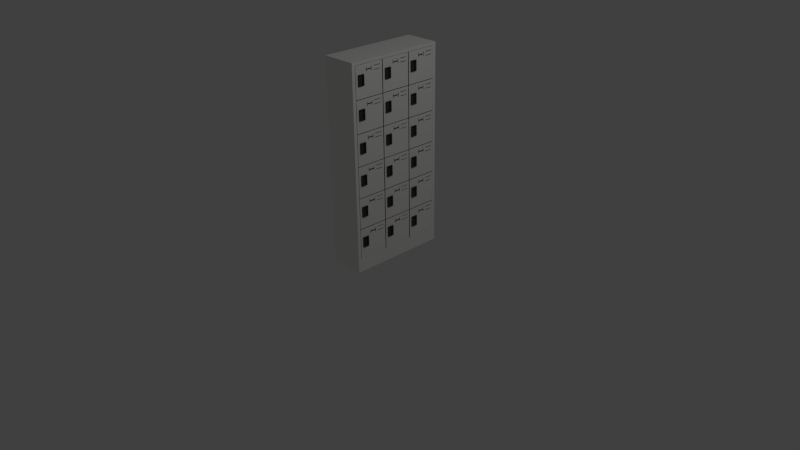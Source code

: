 # Source: Locker.blend  (saved by Blender 2.70.0; exported with 4.5.12 LTS)
import bpy
from mathutils import Matrix  # noqa: F401  (used for matrix-valued properties, if any)

bpy.ops.wm.read_factory_settings(use_empty=True)
scene = bpy.context.scene
scene.name = 'Scene'

# ---- collections
col_collection_1 = bpy.data.collections.new('Collection 1'); scene.collection.children.link(col_collection_1)

# ---- materials (node trees are filled in below, after node groups)
mat_material = bpy.data.materials.new('Material')
mat_material.alpha_threshold = 0.0
mat_material.use_transparent_shadow = False
mat_material.diffuse_color = (0.6383, 0.6383, 0.6383, 1.0)
mat_material.roughness = 0.5
mat_material.line_color = (0.0, 0.0, 0.0, 1.0)
mat_base_material = bpy.data.materials.new('Base-Material')
mat_base_material.alpha_threshold = 0.0
mat_base_material.use_transparent_shadow = False
mat_base_material.diffuse_color = (0.9551, 0.9461, 0.9191, 1.0)
mat_base_material.roughness = 0.5
mat_base_material.line_color = (0.0, 0.0, 0.0, 1.0)
mat_knob_material = bpy.data.materials.new('Knob-Material')
mat_knob_material.alpha_threshold = 0.0
mat_knob_material.use_transparent_shadow = False
mat_knob_material.diffuse_color = (0.06072, 0.06072, 0.06072, 1.0)
mat_knob_material.roughness = 0.5
mat_knob_material.specular_intensity = 0.6736
mat_knob_material.line_color = (0.0, 0.0, 0.0, 1.0)

# ---- material node trees

# ---- world
world_world = bpy.data.worlds.new('World'); scene.world = world_world
world_world.color = (0.05088, 0.05088, 0.05088)
world_world.use_sun_shadow = False
world_world.sun_shadow_jitter_overblur = 0.0
world_world.cycles.sampling_method = 'MANUAL'
world_world.cycles.sample_map_resolution = 256

# ---- cameras
cam_camera = bpy.data.cameras.new('Camera')
cam_camera.clip_end = 100.0
cam_camera.lens = 35.0
cam_camera.sensor_width = 32.0
cam_camera.sensor_height = 18.0
cam_camera.ortho_scale = 7.314
cam_camera.dof.focus_distance = 0.0
cam_camera.dof.aperture_fstop = 128.0

# ---- lights
light_lamp = bpy.data.lights.new('Lamp', 'POINT')
light_lamp.transmission_factor = 0.0
light_lamp.cutoff_distance = 30.0
light_lamp.energy = 100.0
light_lamp.shadow_buffer_clip_start = 1.001
light_lamp.shadow_soft_size = 0.1
light_lamp.shadow_maximum_resolution = 0.006
light_lamp.use_absolute_resolution = True
light_lamp.cycles.use_multiple_importance_sampling = False

# ---- meshes
me_plane = bpy.data.meshes.new('Plane')
me_plane.from_pydata([(-1.0, -1.0, 0.0), (1.0, -1.0, 0.0), (-1.0, 1.0, 0.0), (1.0, 1.0, 0.0)], [], [(0, 1, 3, 2)])
me_plane.materials.append(mat_material)
me_plane.use_remesh_preserve_volume = False
me_plane.use_remesh_preserve_attributes = False
me_plane.use_mirror_vertex_groups = False
me_plane.update()
me_cube_002 = bpy.data.meshes.new('Cube.002')
me_cube_002.from_pydata([(-1.0, -1.0, -1.0), (-1.0, 1.0, -1.0), (1.0, 1.0, -1.0), (1.0, -1.0, -1.0), (-1.0, -1.0, 1.0), (-1.0, 1.0, 1.0), (1.0, 1.0, 1.0), (1.0, -1.0, 1.0), (-1.0, -1.0, -0.9715), (-1.0, 1.0, -0.9715), (1.0, 1.0, -0.9715), (1.0, -1.0, -0.9715), (-1.0, -1.0, 0.8683), (-1.0, 1.0, 0.8683), (1.0, 1.0, 0.8683), (1.0, -1.0, 0.8683), (-1.0, 0.9353, 1.0), (-1.0, 0.9353, -1.0), (1.0, 0.9353, 1.0), (1.0, 0.9353, -1.0), (-1.0, 0.9353, -0.9715), (1.0, 0.9353, -0.9715), (-1.0, 0.9353, 0.8683), (1.0, 0.9353, 0.8683), (-1.0, -0.935, -1.0), (1.0, -0.935, 1.0), (-1.0, -0.935, -0.9715), (-1.0, -0.935, 0.8683), (-1.0, -0.935, 1.0), (1.0, -0.935, -1.0), (1.0, -0.935, -0.9715), (1.0, -0.935, 0.8683), (-0.9704, 0.9353, -0.9715), (-0.9704, 0.9353, 0.8683), (-0.9704, -0.935, -0.9715), (-0.9704, -0.935, 0.8683)], [], [(20, 9, 1, 17), (9, 10, 2, 1), (30, 11, 3, 29), (11, 8, 0, 3), (17, 1, 2, 19), (18, 6, 5, 16), (22, 13, 9, 20), (13, 14, 10, 9), (31, 15, 11, 30), (15, 12, 8, 11), (16, 5, 13, 22), (5, 6, 14, 13), (25, 7, 15, 31), (7, 4, 12, 15), (26, 20, 17, 24), (10, 21, 19, 2), (24, 17, 19, 29), (25, 18, 16, 28), (27, 22, 20, 26), (14, 23, 21, 10), (28, 16, 22, 27), (6, 18, 23, 14), (21, 30, 29, 19), (31, 30, 34, 35), (18, 25, 31, 23), (8, 26, 24, 0), (0, 24, 29, 3), (7, 25, 28, 4), (12, 27, 26, 8), (4, 28, 27, 12), (33, 35, 34, 32), (23, 31, 35, 33), (30, 21, 32, 34), (21, 23, 33, 32)])
me_cube_002.materials.append(mat_base_material)
me_cube_002.use_remesh_preserve_volume = False
me_cube_002.use_remesh_preserve_attributes = False
me_cube_002.use_mirror_vertex_groups = False
me_cube_002.update()
me_cube = bpy.data.meshes.new('Cube')
me_cube.from_pydata([(0.3191, -0.1739, 0.7875), (0.3771, -0.1739, 0.6806), (0.3191, 0.1707, 0.7875), (0.3771, 0.1707, 0.6806), (0.3191, -0.1739, 0.6019), (0.3771, -0.1739, 0.495), (0.3191, 0.1707, 0.6019), (0.3771, 0.1707, 0.495), (0.4624, 1.0, -1.0), (0.4624, -1.0, -1.0), (0.4624, 1.0, 1.0), (0.4624, -1.0, 1.0), (0.4624, -0.8283, -1.0), (0.4624, -0.8283, 1.0), (0.4624, -0.4343, -1.0), (0.4624, -0.4343, 1.0), (0.4624, 1.0, 0.4106), (0.4624, -1.0, 0.4106), (0.4624, -0.8283, 0.4106), (0.4624, -0.4343, 0.4106), (0.4624, -0.8283, -0.2186), (0.4624, -0.4343, -0.2186), (0.4624, 1.0, -0.2186), (0.4624, -1.0, -0.2186), (0.4624, 1.0, 0.4996), (0.4624, -1.0, 0.4996), (0.4624, -0.8283, 0.4996), (0.4624, -0.4343, 0.4996), (0.4624, 1.0, 0.7832), (0.4624, -1.0, 0.7832), (0.4624, -0.8283, 0.7832), (0.4624, -0.4343, 0.7832), (0.4624, 0.2094, -1.0), (0.4624, 0.2094, 1.0), (0.4624, 0.2094, 0.4106), (0.4624, 0.2094, -0.2186), (0.4624, 0.2094, 0.4996), (0.4624, 0.2094, 0.7832), (0.4624, -0.2179, 0.4106), (0.4624, -0.2179, -0.2186), (0.4624, -0.2179, 0.4996), (0.4624, -0.2179, 0.7832), (0.4624, -0.2179, -1.0), (0.4624, -0.2179, 1.0), (0.4624, 0.2094, 0.4996), (0.4624, 0.2094, 0.7832), (0.4624, -0.2179, 0.4996), (0.4624, -0.2179, 0.7832), (0.4624, 1.0, 0.7451), (0.4624, 0.2094, 0.7451), (0.4624, 0.2094, 0.7451), (0.4624, 1.0, 0.5382), (0.4624, 0.2094, 0.5382), (0.4624, 0.2094, 0.5382), (0.4624, 0.3764, -1.0), (0.4624, 0.3764, 1.0), (0.4624, 0.3764, 0.4106), (0.4624, 0.3764, -0.2186), (0.4624, 0.3764, 0.4996), (0.4624, 0.3764, 0.7832), (0.4624, 0.3764, 0.7451), (0.4624, 0.3764, 0.5382), (0.4624, 0.8441, -1.0), (0.4624, 0.8441, 1.0), (0.4624, 0.8441, 0.4106), (0.4624, 0.8441, -0.2186), (0.4624, 0.8441, 0.4996), (0.4624, 0.8441, 0.7832), (0.4624, 0.8441, 0.7451), (0.4624, 0.8441, 0.5382)], [], [(0, 1, 3, 2), (4, 5, 7, 6), (30, 13, 11, 29), (31, 15, 13, 30), (41, 43, 15, 31), (20, 18, 17, 23), (18, 26, 25, 17), (39, 38, 19, 21), (12, 20, 23, 9), (14, 21, 20, 12), (42, 39, 21, 14), (19, 27, 26, 18), (38, 40, 27, 19), (26, 30, 29, 25), (27, 31, 30, 26), (40, 41, 31, 27), (59, 55, 33, 37), (57, 56, 34, 35), (54, 57, 35, 32), (56, 58, 36, 34), (60, 59, 37, 49), (37, 33, 43, 41), (35, 34, 38, 39), (32, 35, 39, 42), (34, 36, 40, 38), (41, 40, 46, 47), (37, 41, 47, 45), (40, 36, 44, 46), (49, 37, 45, 50), (61, 60, 49, 52), (52, 49, 50, 53), (58, 61, 52, 36), (36, 52, 53, 44), (67, 63, 55, 59), (65, 64, 56, 57), (62, 65, 57, 54), (64, 66, 58, 56), (69, 68, 60, 61), (28, 10, 63, 67), (22, 16, 64, 65), (8, 22, 65, 62), (16, 24, 66, 64), (48, 28, 67, 68), (51, 48, 68, 69), (24, 51, 69, 66)])
me_cube.materials.append(mat_base_material)
me_cube.use_remesh_preserve_volume = False
me_cube.use_remesh_preserve_attributes = False
me_cube.use_mirror_vertex_groups = False
me_cube.update()
me_cube_001 = bpy.data.meshes.new('Cube.001')
me_cube_001.from_pydata([(2.479, -0.4169, 0.432), (2.479, -0.8352, 0.432), (-3.701, -0.8352, 0.432), (-3.701, -0.4169, 0.432), (2.479, -0.4169, -0.2344), (2.479, -0.8352, -0.2344), (-3.701, -0.8352, -0.2344), (-3.701, -0.4169, -0.2344), (2.479, -0.4544, -0.2344), (2.479, -0.4544, 0.432), (-3.701, -0.4544, -0.2344), (-3.701, -0.4544, 0.432), (2.479, -0.78, -0.2344), (-3.701, -0.78, 0.432), (2.479, -0.78, 0.432), (-3.701, -0.78, -0.2344), (2.479, -0.4169, 0.407), (2.479, -0.8352, 0.407), (-3.701, -0.8352, 0.407), (-3.701, -0.4169, 0.407), (2.479, -0.4544, 0.407), (-3.701, -0.4544, 0.407), (2.479, -0.78, 0.407), (-3.701, -0.78, 0.407), (2.479, -0.4169, -0.2074), (2.479, -0.8352, -0.2074), (-3.701, -0.8352, -0.2074), (-3.701, -0.4169, -0.2074), (2.479, -0.4544, -0.2074), (-3.701, -0.4544, -0.2074), (2.479, -0.78, -0.2074), (-3.701, -0.78, -0.2074), (2.479, -0.5087, -0.2344), (-3.701, -0.5087, 0.432), (2.479, -0.5087, 0.432), (-3.701, -0.5087, -0.2344), (-3.701, -0.5087, 0.407), (2.479, -0.4563, 0.407), (-3.701, -0.5087, -0.2074), (2.479, -0.4563, -0.2074), (-0.6708, -0.78, 0.407), (-0.6708, -0.78, -0.2074), (-0.6708, -0.5087, 0.407), (-0.6708, -0.5087, -0.2074), (-0.6708, -0.78, 0.3844), (2.479, -0.78, 0.3849), (2.479, -0.78, -0.173), (-0.6708, -0.78, -0.1744), (1.96, -0.78, -0.1732), (1.953, -0.78, 0.3848), (-0.6708, -0.8288, 0.3844), (-0.6708, -0.8288, -0.1744), (1.96, -0.8288, -0.1732), (1.953, -0.8288, 0.3848)], [], [(17, 18, 2, 1), (22, 17, 1, 14), (21, 19, 3, 11), (19, 16, 0, 3), (14, 1, 2, 13), (15, 6, 5, 12), (16, 20, 9, 0), (36, 21, 11, 33), (0, 9, 11, 3), (7, 10, 8, 4), (37, 22, 14, 34), (34, 14, 13, 33), (35, 15, 12, 32), (18, 23, 13, 2), (25, 26, 18, 17), (30, 25, 17, 22, 45, 46), (29, 27, 19, 21), (27, 24, 16, 19), (24, 28, 20, 16), (38, 29, 21, 36), (37, 39, 43, 42), (26, 31, 23, 18), (5, 6, 26, 25), (12, 5, 25, 30), (10, 7, 27, 29), (7, 4, 24, 27), (4, 8, 28, 24), (35, 10, 29, 38), (32, 12, 30, 39), (6, 15, 31, 26), (23, 36, 33, 13), (20, 37, 34, 9), (9, 34, 33, 11), (10, 35, 32, 8), (31, 38, 36, 23), (28, 39, 37, 20), (15, 35, 38, 31), (8, 32, 39, 28), (43, 41, 47, 44, 40, 42), (39, 30, 41, 43), (22, 37, 42, 40), (45, 22, 40, 44, 49), (48, 49, 53, 52), (30, 46, 48, 47, 41), (46, 45, 49, 48), (52, 53, 50, 51), (47, 48, 52, 51), (44, 47, 51, 50), (49, 44, 50, 53)])
me_cube_001.materials.append(mat_knob_material)
me_cube_001.use_remesh_preserve_volume = False
me_cube_001.use_remesh_preserve_attributes = False
me_cube_001.use_mirror_vertex_groups = False
me_cube_001.update()

# ---- objects
ob_plane = bpy.data.objects.new('Plane', me_plane)
ob_body = bpy.data.objects.new('Body', me_cube_002)
ob_base = bpy.data.objects.new('Base', me_cube)
ob_knob = bpy.data.objects.new('Knob', me_cube_001)
ob_lamp = bpy.data.objects.new('Lamp', light_lamp)
ob_camera = bpy.data.objects.new('Camera', cam_camera)

# ---- transforms, parenting, visibility, modifiers, constraints
ob_plane.location = (-0.06687, 0.417, 1.203)
ob_plane.rotation_euler = (-0.0, 1.585, -0.0)
ob_plane.scale = (1.353, 0.6279, 1.0)
ob_plane.lineart.crease_threshold = 0.0
ob_body.location = (-0.235, 0.4226, 1.194)
ob_body.scale = (0.2378, 0.6777, -1.368)
ob_body.lineart.crease_threshold = 0.0
ob_base.location = (0.0, 0.0, 0.213)
ob_base.scale = (0.007555, 0.206, 0.206)
ob_base.lock_rotations_4d = False
ob_base.empty_display_type = 'ARROWS'
ob_base.lineart.crease_threshold = 0.0
_m = ob_base.modifiers.new('Array', 'ARRAY')
_m.count = 3
_m.constant_offset_displace = (0.0, 0.0, 0.0)
_m.relative_offset_displace = (0.0, 1.03, 0.0)
_m = ob_base.modifiers.new('Array.001', 'ARRAY')
_m.count = 6
_m.constant_offset_displace = (0.0, 0.0, 0.0)
_m.relative_offset_displace = (0.0, 0.0, 1.02)
ob_knob.parent = ob_base
ob_knob.matrix_parent_inverse = Matrix(((132.4, 0.0, 0.0, -0.0), (0.0, 4.854, 0.0, -0.0), (0.0, 0.0, 4.854, -1.034), (0.0, 0.0, 0.0, 1.0)))
ob_knob.location = (0.0, 0.0, 0.213)
ob_knob.scale = (0.007555, 0.206, 0.206)
ob_knob.lock_rotations_4d = False
ob_knob.empty_display_type = 'ARROWS'
ob_knob.lineart.crease_threshold = 0.0
_m = ob_knob.modifiers.new('Array', 'ARRAY')
_m.count = 3
_m.constant_offset_displace = (0.0, 0.0, 0.0)
_m.relative_offset_displace = (0.0, 4.9, 0.0)
_m = ob_knob.modifiers.new('Array.001', 'ARRAY')
_m.count = 6
_m.constant_offset_displace = (0.0, 0.0, 0.0)
_m.relative_offset_displace = (0.0, 0.0, 3.06)
ob_lamp.location = (4.076, 1.005, 5.904)
ob_lamp.rotation_euler = (0.6503, 0.05522, 1.866)
ob_lamp.lock_rotations_4d = False
ob_lamp.empty_display_type = 'ARROWS'
ob_lamp.color = (0.0, 0.0, 0.0, 0.0)
ob_lamp.lineart.crease_threshold = 0.0
ob_camera.location = (7.481, -6.508, 5.344)
ob_camera.rotation_euler = (1.109, 0.01082, 0.8149)
ob_camera.lock_rotations_4d = False
ob_camera.empty_display_type = 'ARROWS'
ob_camera.color = (0.0, 0.0, 0.0, 0.0)
ob_camera.display_type = 'WIRE'
ob_camera.lineart.crease_threshold = 0.0

# ---- collection membership
col_collection_1.objects.link(ob_plane)
col_collection_1.objects.link(ob_body)
col_collection_1.objects.link(ob_base)
col_collection_1.objects.link(ob_knob)
col_collection_1.objects.link(ob_lamp)
col_collection_1.objects.link(ob_camera)

# ---- scene / render settings (as saved in the file)
scene.camera = ob_camera
scene.frame_start = 1; scene.frame_end = 250; scene.frame_set(1)
scene.render.engine = 'BLENDER_EEVEE_NEXT'
scene.render.resolution_percentage = 50
scene.render.dither_intensity = 0.0
scene.cycles.use_denoising = False
scene.cycles.samples = 10
scene.cycles.sampling_pattern = 'TABULATED_SOBOL'
scene.cycles.light_sampling_threshold = 0.0
scene.cycles.use_adaptive_sampling = False
scene.cycles.use_light_tree = False
scene.cycles.blur_glossy = 0.0
scene.cycles.volume_bounces = 1
scene.cycles.pixel_filter_type = 'GAUSSIAN'
scene.cycles.sample_clamp_indirect = 0.0
scene.view_settings.view_transform = 'Standard'
bpy.context.view_layer.update()
